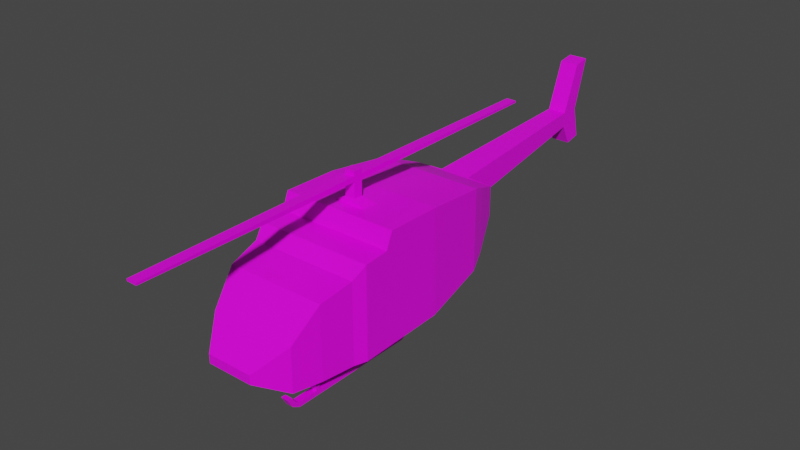 # Source: heli2.blend  (saved by Blender 2.82.7; exported with 4.5.12 LTS)
import bpy
from mathutils import Matrix  # noqa: F401  (used for matrix-valued properties, if any)

bpy.ops.wm.read_factory_settings(use_empty=True)
scene = bpy.context.scene
scene.name = 'Scene'

# ---- collections
col_collection = bpy.data.collections.new('Collection'); scene.collection.children.link(col_collection)

# ---- images (referenced by path relative to the original .blend; pixels are not part of the script)
import os
ASSET_DIR = os.environ.get("B2B_ASSET_DIR", "")  # directory of the original .blend (textures are referenced by path, not embedded)
HERE = os.path.dirname(os.path.abspath(__file__))  # packed textures are extracted next to this script under _unpacked/

def load_image(name, relpath, width, height, colorspace="sRGB"):
    """Load a texture the original file referenced (path relative to the .blend, or extracted next to this script)."""
    p = next((c for c in (os.path.join(HERE, relpath), os.path.join(ASSET_DIR, relpath)) if relpath and os.path.exists(c)), "")
    if p:
        img = bpy.data.images.load(p, check_existing=True)
        img.name = name
    else:  # same state as the original file: an image datablock whose file is absent (Cycles renders it pink)
        img = bpy.data.images.new(name, width, height)
        img.source = "FILE"
        img.filepath = "//" + (relpath or name)
    img.colorspace_settings.name = colorspace
    return img
img_texture_heli_png = load_image('texture_heli.png', 'texture_heli.png', 1024, 1024, 'sRGB')

# ---- materials (node trees are filled in below, after node groups)
mat_material = bpy.data.materials.new('Material')
mat_material.alpha_threshold = 0.0
mat_material.use_transparent_shadow = False
mat_material.line_color = (0.0, 0.0, 0.0, 1.0)

# ---- material node trees
mat_material.use_nodes = True; mat_material.node_tree.nodes.clear()
_N = mat_material.node_tree.nodes; _L = mat_material.node_tree.links
n0 = _N.new('ShaderNodeOutputMaterial'); n0.name = 'Material Output'; n0.location = (300, 300)
n1 = _N.new('ShaderNodeBsdfPrincipled'); n1.name = 'Principled BSDF'; n1.location = (10, 300)
n1.distribution = 'GGX'
n1.subsurface_method = 'BURLEY'
n1.inputs[2].default_value = 0.4
n1.inputs[3].default_value = 1.45
n1.inputs[27].default_value = (0.0, 0.0, 0.0, 1.0)
n1.inputs[28].default_value = 1.0
n2 = _N.new('ShaderNodeTexImage'); n2.name = 'Image Texture'; n2.location = (-280, 280)
n2.image = img_texture_heli_png
_L.new(n1.outputs[0], n0.inputs[0])
_L.new(n2.outputs[0], n1.inputs[0])
n0.is_active_output = True

# ---- world
world_world = bpy.data.worlds.new('World'); scene.world = world_world
world_world.use_nodes = True; world_world.node_tree.nodes.clear()
_N = world_world.node_tree.nodes; _L = world_world.node_tree.links
n0 = _N.new('ShaderNodeOutputWorld'); n0.name = 'World Output'; n0.location = (300, 300)
n1 = _N.new('ShaderNodeBackground'); n1.name = 'Background'; n1.location = (10, 300)
n1.inputs[0].default_value = (0.05088, 0.05088, 0.05088, 1.0)
_L.new(n1.outputs[0], n0.inputs[0])
n0.is_active_output = True
world_world.color = (0.05088, 0.05088, 0.05088)
world_world.use_sun_shadow = False
world_world.sun_shadow_jitter_overblur = 0.0

# ---- meshes
me_cube = bpy.data.meshes.new('Cube')
me_cube.from_pydata([(-0.04647, -0.3645, -0.1334), (-0.04647, -0.3645, -0.1513), (-0.01902, 0.6355, 0.1142), (-0.01902, 0.6204, -0.05231), (-0.08611, -0.3117, -0.09169), (-0.1087, -0.1931, -0.01893), (-0.1087, 0.1355, 0.02362), (-0.08491, 0.213, -0.006578), (-0.01902, 0.5663, 0.01401), (-0.01902, 0.5663, -0.01676), (-0.08491, 0.213, -0.06618), (-0.1087, 0.1355, -0.1417), (-0.1087, -0.1931, -0.1788), (-0.08611, -0.3117, -0.1788), (-0.1, -0.2572, -0.0344), (-0.1, -0.2572, -0.1788), (-0.1175, 0.008902, 0.03742), (-0.1175, 0.008902, -0.1734), (-0.1175, -0.105, -0.1764), (-0.1175, -0.105, 0.0398), (-0.1175, -0.1186, -0.1768), (-0.1175, -0.1186, 0.007731), (-0.1175, -0.1682, -0.1781), (-0.1175, -0.1682, 0.003475), (-0.1, 0.1666, 0.01152), (-0.1, 0.1666, -0.1186), (-0.01902, 0.6023, 0.1093), (-0.01902, 0.5872, -0.05885), (-0.04647, -0.3645, -0.1424), (-0.01902, 0.6049, 0.01269), (-0.08611, -0.3117, -0.1352), (-0.1087, -0.1931, -0.09884), (-0.1087, 0.1355, -0.05903), (-0.08491, 0.213, -0.03638), (-0.01902, 0.5663, -0.001373), (-0.1, -0.2572, -0.1066), (-0.1175, 0.008902, -0.06802), (-0.1175, -0.105, -0.06832), (-0.1175, -0.1186, -0.08453), (-0.1175, -0.1682, -0.08731), (-0.1, 0.1666, -0.05353), (-0.01902, 0.586, 0.009342), (-0.03115, 0.2166, -0.006364), (-0.03115, 0.2166, -0.06567), (-0.03115, 0.2166, -0.03602), (3.779e-08, -0.3645, -0.1513), (-4.964e-08, 0.6355, 0.1142), (-4.832e-08, 0.6204, -0.05231), (3.779e-08, -0.3645, -0.1334), (3.317e-08, -0.3117, -0.1788), (2.281e-08, -0.1931, -0.1788), (-5.924e-09, 0.1355, -0.1417), (-1.269e-08, 0.213, -0.06618), (-4.358e-08, 0.5663, -0.01676), (3.317e-08, -0.3117, -0.09169), (2.281e-08, -0.1931, -0.01893), (-5.924e-09, 0.1355, 0.02362), (-1.269e-08, 0.213, -0.006578), (-4.358e-08, 0.5663, 0.01401), (2.841e-08, -0.2572, -0.0344), (2.98e-08, -0.2541, -0.1788), (5.146e-09, 0.008902, 0.03742), (5.146e-09, 0.008902, -0.1734), (1.511e-08, -0.105, -0.1764), (1.511e-08, -0.105, 0.0398), (1.629e-08, -0.1186, 0.007731), (1.629e-08, -0.1186, -0.1768), (2.063e-08, -0.1682, -0.1781), (2.063e-08, -0.1682, 0.003475), (-8.637e-09, 0.1666, 0.01152), (-8.637e-09, 0.1666, -0.1186), (-4.541e-08, 0.5872, -0.05885), (-4.673e-08, 0.6023, 0.1093), (3.779e-08, -0.3645, -0.1424), (-4.696e-08, 0.6049, 0.01269), (-1.301e-08, 0.2166, -0.006364), (-1.301e-08, 0.2166, -0.06567), (-0.03173, -0.07735, 0.03893), (-0.03173, -0.04665, 0.03829), (4.657e-10, -0.04665, 0.03829), (4.657e-10, -0.07735, 0.03893), (-0.01013, -0.07518, 0.05151), (-0.01013, -0.05676, 0.05113), (4.657e-10, -0.05676, 0.05113), (4.657e-10, -0.07518, 0.05151), (-0.01013, -0.07453, 0.08243), (-0.01013, -0.05611, 0.08205), (4.657e-10, -0.05611, 0.08205), (4.657e-10, -0.07453, 0.08243), (-0.01013, -0.07453, 0.09239), (-0.01013, -0.05611, 0.09201), (4.657e-10, -0.05611, 0.09201), (4.657e-10, -0.07453, 0.09239), (-0.01013, -0.07453, 0.102), (-0.01013, -0.05611, 0.1016), (4.657e-10, -0.05611, 0.1016), (4.657e-10, -0.07453, 0.102), (4.657e-10, -0.05611, 0.08205), (-0.01013, -0.05611, 0.08205), (4.657e-10, -0.05611, 0.09201), (-0.01013, -0.05611, 0.09201), (4.657e-10, -0.05611, 0.08205), (-0.01013, -0.05611, 0.08205), (4.657e-10, -0.05611, 0.09201), (-0.01013, -0.05611, 0.09201), (4.657e-10, 0.3939, 0.08503), (-0.01013, 0.3939, 0.08503), (4.657e-10, 0.3939, 0.08925), (-0.01013, 0.3939, 0.08925), (4.657e-10, -0.5245, 0.08519), (-0.01013, -0.5245, 0.08519), (4.657e-10, -0.5245, 0.08941), (-0.01013, -0.5245, 0.08941), (-0.07943, -0.2448, -0.1788), (-0.07943, -0.2528, -0.1788), (-0.06592, -0.2448, -0.1788), (-0.06592, -0.2528, -0.1788), (-0.07943, -0.07451, -0.1747), (-0.07943, -0.08289, -0.1752), (-0.06592, -0.07451, -0.1747), (-0.06592, -0.08289, -0.1752), (-0.07943, -0.2448, -0.2093), (-0.07943, -0.2528, -0.2093), (-0.06592, -0.2448, -0.2093), (-0.06592, -0.2528, -0.2093), (-0.07943, -0.07451, -0.2093), (-0.06592, -0.07451, -0.2093), (-0.07943, -0.2448, -0.2186), (-0.07943, -0.2528, -0.2186), (-0.06592, -0.2448, -0.2186), (-0.06592, -0.2528, -0.2186), (-0.07943, -0.07451, -0.2186), (-0.06592, -0.07451, -0.2186), (-0.07943, -0.08326, -0.2093), (-0.06592, -0.08326, -0.2093), (-0.07943, -0.08326, -0.2186), (-0.06592, -0.08326, -0.2186), (-0.07943, -0.03412, -0.2093), (-0.06592, -0.03412, -0.2093), (-0.07943, -0.03412, -0.2186), (-0.06592, -0.03412, -0.2186), (-0.07943, -0.02818, -0.2042), (-0.06592, -0.02818, -0.2042), (-0.07943, -0.02285, -0.2118), (-0.06592, -0.02285, -0.2118), (-0.07943, -0.01609, -0.1885), (-0.06592, -0.01609, -0.1885), (-0.07943, -0.007116, -0.1908), (-0.06592, -0.007116, -0.1908), (-0.07943, -0.2919, -0.2093), (-0.06592, -0.2919, -0.2093), (-0.07943, -0.2919, -0.2186), (-0.06592, -0.2919, -0.2186), (-0.07943, -0.3012, -0.2034), (-0.06592, -0.3012, -0.2034), (-0.07943, -0.3077, -0.2099), (-0.06592, -0.3077, -0.2099), (-0.07943, -0.3094, -0.1911), (-0.06592, -0.3094, -0.1911), (-0.07943, -0.3187, -0.191), (-0.06592, -0.3187, -0.191)], [], [(71, 27, 3, 47), (41, 26, 2, 29), (73, 48, 0, 28), (28, 0, 4, 30), (35, 14, 5, 31), (36, 16, 6, 32), (40, 24, 7, 33), (44, 42, 8, 34), (45, 1, 13, 49), (50, 60, 116, 115), (62, 17, 11, 51), (70, 25, 10, 52), (76, 43, 9, 53), (49, 13, 15, 60), (30, 4, 14, 35), (63, 18, 118, 120), (37, 19, 16, 36), (38, 21, 19, 37), (66, 20, 18, 63), (67, 22, 20, 66), (39, 23, 21, 38), (31, 5, 23, 39), (50, 12, 22, 67), (51, 11, 25, 70), (32, 6, 24, 40), (34, 8, 26, 41), (53, 9, 27, 71), (9, 34, 41, 27), (11, 32, 40, 25), (12, 31, 39, 22), (22, 39, 38, 20), (20, 38, 37, 18), (18, 37, 36, 17), (13, 30, 35, 15), (43, 44, 34, 9), (25, 40, 33, 10), (17, 36, 32, 11), (15, 35, 31, 12), (1, 28, 30, 13), (45, 73, 28, 1), (27, 41, 29, 3), (10, 33, 44, 43), (52, 10, 43, 76), (33, 7, 42, 44), (7, 57, 75, 42), (3, 29, 74, 47), (8, 58, 72, 26), (6, 56, 69, 24), (5, 55, 68, 23), (23, 68, 65, 21), (21, 65, 64, 19), (61, 16, 78, 79), (4, 54, 59, 14), (42, 75, 58, 8), (24, 69, 57, 7), (16, 61, 56, 6), (14, 59, 55, 5), (0, 48, 54, 4), (29, 2, 46, 74), (26, 72, 46, 2), (79, 78, 82, 83), (16, 19, 77, 78), (19, 64, 80, 77), (64, 61, 79, 80), (81, 84, 88, 85), (77, 80, 84, 81), (78, 77, 81, 82), (80, 79, 83, 84), (88, 87, 91, 92), (82, 81, 85, 86), (84, 83, 87, 88), (83, 82, 86, 87), (89, 92, 96, 93), (90, 91, 99, 100), (89, 85, 110, 112), (86, 85, 89, 90), (93, 96, 95, 94), (90, 89, 93, 94), (92, 91, 95, 96), (91, 90, 94, 95), (105, 106, 108, 107), (86, 90, 100, 98), (87, 86, 98, 97), (91, 87, 97, 99), (101, 103, 104, 102), (102, 104, 108, 106), (104, 103, 107, 108), (103, 101, 105, 107), (101, 102, 106, 105), (110, 109, 111, 112), (85, 88, 109, 110), (88, 92, 111, 109), (92, 89, 112, 111), (113, 115, 123, 121), (60, 15, 114, 116), (15, 12, 113, 114), (12, 50, 115, 113), (115, 116, 124, 123), (18, 17, 117, 118), (17, 62, 119, 117), (62, 63, 120, 119), (122, 121, 127, 128), (124, 122, 149, 150), (120, 118, 133, 134), (118, 117, 125, 133), (116, 114, 122, 124), (119, 120, 134, 126), (114, 113, 121, 122), (117, 119, 126, 125), (130, 128, 127, 129), (136, 135, 131, 132), (126, 134, 136, 132), (131, 125, 137, 139), (123, 124, 130, 129), (121, 123, 134, 133), (133, 125, 131, 135), (133, 134, 136, 135), (123, 129, 136, 134), (129, 127, 135, 136), (127, 121, 133, 135), (138, 140, 144, 142), (125, 126, 138, 137), (132, 131, 139, 140), (126, 132, 140, 138), (143, 141, 145, 147), (137, 138, 142, 141), (139, 137, 141, 143), (140, 139, 143, 144), (145, 146, 148, 147), (144, 143, 147, 148), (142, 144, 148, 146), (141, 142, 146, 145), (149, 151, 155, 153), (122, 128, 151, 149), (128, 130, 152, 151), (130, 124, 150, 152), (156, 154, 158, 160), (150, 149, 153, 154), (152, 150, 154, 156), (151, 152, 156, 155), (158, 157, 159, 160), (155, 156, 160, 159), (153, 155, 159, 157), (154, 153, 157, 158)])
_uv = me_cube.uv_layers.new(name='UVMap')
_uv.uv.foreach_set('vector', [0.9386, 0.7872, 0.9386, 0.7872, 0.9705, 0.7935, 0.9705, 0.7935, 0.9374, 0.8526, 0.9531, 0.9486, 0.9849, 0.9533, 0.9556, 0.8559, 0.02541, 0.7071, 0.02541, 0.7156, 0.02541, 0.7156, 0.02541, 0.7071, 0.02541, 0.7071, 0.02541, 0.7156, 0.07607, 0.7557, 0.07607, 0.7139, 0.1284, 0.7414, 0.1284, 0.8107, 0.1898, 0.8255, 0.1898, 0.7488, 0.3837, 0.7784, 0.3837, 0.8796, 0.5052, 0.8663, 0.5052, 0.787, 0.535, 0.7923, 0.535, 0.8547, 0.5795, 0.8374, 0.5795, 0.8088, 0.583, 0.8091, 0.583, 0.8376, 0.9185, 0.8571, 0.9185, 0.8424, 0.02541, 0.6985, 0.02541, 0.6985, 0.07607, 0.6722, 0.07607, 0.6722, 0.1898, 0.6722, 0.1313, 0.6722, 0.1326, 0.6722, 0.1402, 0.6722, 0.3837, 0.6772, 0.3837, 0.6772, 0.5052, 0.7077, 0.5052, 0.7077, 0.535, 0.7299, 0.535, 0.7299, 0.5795, 0.7802, 0.5795, 0.7802, 0.583, 0.7807, 0.583, 0.7807, 0.9185, 0.8276, 0.9185, 0.8276, 0.07607, 0.6722, 0.07607, 0.6722, 0.1284, 0.6722, 0.1313, 0.6722, 0.07607, 0.7139, 0.07607, 0.7557, 0.1284, 0.8107, 0.1284, 0.7414, 0.2743, 0.6744, 0.2743, 0.6744, 0.2956, 0.6756, 0.2956, 0.6756, 0.2743, 0.7781, 0.2743, 0.8819, 0.3837, 0.8796, 0.3837, 0.7784, 0.2613, 0.7626, 0.2613, 0.8511, 0.2743, 0.8819, 0.2743, 0.7781, 0.2613, 0.674, 0.2613, 0.674, 0.2743, 0.6744, 0.2743, 0.6744, 0.2137, 0.6728, 0.2137, 0.6728, 0.2613, 0.674, 0.2613, 0.674, 0.2137, 0.7599, 0.2137, 0.847, 0.2613, 0.8511, 0.2613, 0.7626, 0.1898, 0.7488, 0.1898, 0.8255, 0.2137, 0.847, 0.2137, 0.7599, 0.1898, 0.6722, 0.1898, 0.6722, 0.2137, 0.6728, 0.2137, 0.6728, 0.5052, 0.7077, 0.5052, 0.7077, 0.535, 0.7299, 0.535, 0.7299, 0.5052, 0.787, 0.5052, 0.8663, 0.535, 0.8547, 0.535, 0.7923, 0.9185, 0.8424, 0.9185, 0.8571, 0.9531, 0.9486, 0.9374, 0.8526, 0.9185, 0.8276, 0.9185, 0.8276, 0.9386, 0.7872, 0.9386, 0.7872, 0.9185, 0.8276, 0.9185, 0.8424, 0.9374, 0.8526, 0.9386, 0.7872, 0.5052, 0.7077, 0.5052, 0.787, 0.535, 0.7923, 0.535, 0.7299, 0.1898, 0.6722, 0.1898, 0.7488, 0.2137, 0.7599, 0.2137, 0.6728, 0.2137, 0.6728, 0.2137, 0.7599, 0.2613, 0.7626, 0.2613, 0.674, 0.2613, 0.674, 0.2613, 0.7626, 0.2743, 0.7781, 0.2743, 0.6744, 0.2743, 0.6744, 0.2743, 0.7781, 0.3837, 0.7784, 0.3837, 0.6772, 0.07607, 0.6722, 0.07607, 0.7139, 0.1284, 0.7414, 0.1284, 0.6722, 0.583, 0.7807, 0.583, 0.8091, 0.9185, 0.8424, 0.9185, 0.8276, 0.535, 0.7299, 0.535, 0.7923, 0.5795, 0.8088, 0.5795, 0.7802, 0.3837, 0.6772, 0.3837, 0.7784, 0.5052, 0.787, 0.5052, 0.7077, 0.1284, 0.6722, 0.1284, 0.7414, 0.1898, 0.7488, 0.1898, 0.6722, 0.02541, 0.6985, 0.02541, 0.7071, 0.07607, 0.7139, 0.07607, 0.6722, 0.02541, 0.6985, 0.02541, 0.7071, 0.02541, 0.7071, 0.02541, 0.6985, 0.9386, 0.7872, 0.9374, 0.8526, 0.9556, 0.8559, 0.9705, 0.7935, 0.5795, 0.7802, 0.5795, 0.8088, 0.583, 0.8091, 0.583, 0.7807, 0.5795, 0.7802, 0.5795, 0.7802, 0.583, 0.7807, 0.583, 0.7807, 0.5795, 0.8088, 0.5795, 0.8374, 0.583, 0.8376, 0.583, 0.8091, 0.5795, 0.8374, 0.5795, 0.8374, 0.583, 0.8376, 0.583, 0.8376, 0.9705, 0.7935, 0.9556, 0.8559, 0.9556, 0.8559, 0.9705, 0.7935, 0.9185, 0.8571, 0.9185, 0.8571, 0.9531, 0.9486, 0.9531, 0.9486, 0.5052, 0.8663, 0.5052, 0.8663, 0.535, 0.8547, 0.535, 0.8547, 0.1898, 0.8255, 0.1898, 0.8255, 0.2137, 0.847, 0.2137, 0.847, 0.2137, 0.847, 0.2137, 0.847, 0.2613, 0.8511, 0.2613, 0.8511, 0.2613, 0.8511, 0.2613, 0.8511, 0.2743, 0.8819, 0.2743, 0.8819, 0.3837, 0.8796, 0.3837, 0.8796, 0.3304, 0.8804, 0.3304, 0.8804, 0.07607, 0.7557, 0.07607, 0.7557, 0.1284, 0.8107, 0.1284, 0.8107, 0.583, 0.8376, 0.583, 0.8376, 0.9185, 0.8571, 0.9185, 0.8571, 0.535, 0.8547, 0.535, 0.8547, 0.5795, 0.8374, 0.5795, 0.8374, 0.3837, 0.8796, 0.3837, 0.8796, 0.5052, 0.8663, 0.5052, 0.8663, 0.1284, 0.8107, 0.1284, 0.8107, 0.1898, 0.8255, 0.1898, 0.8255, 0.02541, 0.7156, 0.02541, 0.7156, 0.07607, 0.7557, 0.07607, 0.7557, 0.9556, 0.8559, 0.9849, 0.9533, 0.9849, 0.9533, 0.9556, 0.8559, 0.9531, 0.9486, 0.9531, 0.9486, 0.9849, 0.9533, 0.9849, 0.9533, 0.3304, 0.8804, 0.3304, 0.8804, 0.3207, 0.8927, 0.3207, 0.8927, 0.3837, 0.8796, 0.2743, 0.8819, 0.3009, 0.881, 0.3304, 0.8804, 0.2743, 0.8819, 0.2743, 0.8819, 0.3009, 0.881, 0.3009, 0.881, 0.2743, 0.8819, 0.3837, 0.8796, 0.3304, 0.8804, 0.3009, 0.881, 0.303, 0.8931, 0.303, 0.8931, 0.4447, 0.977, 0.4447, 0.977, 0.3009, 0.881, 0.3009, 0.881, 0.303, 0.8931, 0.303, 0.8931, 0.3304, 0.8804, 0.3009, 0.881, 0.303, 0.8931, 0.3207, 0.8927, 0.3009, 0.881, 0.3304, 0.8804, 0.3207, 0.8927, 0.303, 0.8931, 0.4447, 0.977, 0.4624, 0.9767, 0.4624, 0.9862, 0.4447, 0.9866, 0.3207, 0.8927, 0.303, 0.8931, 0.4447, 0.977, 0.4624, 0.9767, 0.303, 0.8931, 0.3207, 0.8927, 0.4624, 0.9767, 0.4447, 0.977, 0.3207, 0.8927, 0.3207, 0.8927, 0.4624, 0.9767, 0.4624, 0.9767, 0.4447, 0.9866, 0.4447, 0.9866, 0.4447, 0.9958, 0.4447, 0.9958, 0.4624, 0.9862, 0.4624, 0.9862, 0.4624, 0.9862, 0.4624, 0.9862, 0.4447, 0.9866, 0.4447, 0.977, 0.01289, 0.9797, 0.01289, 0.9837, 0.4624, 0.9767, 0.4447, 0.977, 0.4447, 0.9866, 0.4624, 0.9862, 0.4447, 0.9958, 0.4447, 0.9958, 0.4624, 0.9954, 0.4624, 0.9954, 0.4624, 0.9862, 0.4447, 0.9866, 0.4447, 0.9958, 0.4624, 0.9954, 0.4447, 0.9866, 0.4624, 0.9862, 0.4624, 0.9954, 0.4447, 0.9958, 0.4624, 0.9862, 0.4624, 0.9862, 0.4624, 0.9954, 0.4624, 0.9954, 0.8941, 0.9795, 0.8941, 0.9795, 0.8941, 0.9836, 0.8941, 0.9836, 0.4624, 0.9767, 0.4624, 0.9862, 0.4624, 0.9862, 0.4624, 0.9767, 0.4624, 0.9767, 0.4624, 0.9767, 0.4624, 0.9767, 0.4624, 0.9767, 0.4624, 0.9862, 0.4624, 0.9767, 0.4624, 0.9767, 0.4624, 0.9862, 0.4624, 0.9767, 0.4624, 0.9862, 0.4624, 0.9862, 0.4624, 0.9767, 0.4624, 0.9767, 0.4624, 0.9862, 0.8941, 0.9836, 0.8941, 0.9795, 0.4624, 0.9862, 0.4624, 0.9862, 0.8941, 0.9836, 0.8941, 0.9836, 0.4624, 0.9862, 0.4624, 0.9767, 0.8941, 0.9795, 0.8941, 0.9836, 0.4624, 0.9767, 0.4624, 0.9767, 0.8941, 0.9795, 0.8941, 0.9795, 0.01289, 0.9797, 0.01289, 0.9797, 0.01289, 0.9837, 0.01289, 0.9837, 0.4447, 0.977, 0.4447, 0.977, 0.01289, 0.9797, 0.01289, 0.9797, 0.4447, 0.977, 0.4447, 0.9866, 0.01289, 0.9837, 0.01289, 0.9797, 0.4447, 0.9866, 0.4447, 0.9866, 0.01289, 0.9837, 0.01289, 0.9837, 0.1402, 0.6722, 0.1402, 0.6722, 0.1402, 0.6429, 0.1402, 0.6429, 0.1313, 0.6722, 0.1284, 0.6722, 0.1326, 0.6722, 0.1326, 0.6722, 0.1284, 0.6722, 0.1898, 0.6722, 0.1402, 0.6722, 0.1326, 0.6722, 0.1898, 0.6722, 0.1898, 0.6722, 0.1402, 0.6722, 0.1402, 0.6722, 0.1402, 0.6722, 0.1326, 0.6722, 0.1326, 0.6429, 0.1402, 0.6429, 0.2743, 0.6744, 0.3837, 0.6772, 0.3036, 0.6761, 0.2956, 0.6756, 0.3837, 0.6772, 0.3837, 0.6772, 0.3036, 0.6761, 0.3036, 0.6761, 0.3837, 0.6772, 0.2743, 0.6744, 0.2956, 0.6756, 0.3036, 0.6761, 0.1326, 0.6429, 0.1402, 0.6429, 0.1402, 0.634, 0.1326, 0.634, 0.1326, 0.6429, 0.1326, 0.6429, 0.09508, 0.6429, 0.09508, 0.6429, 0.2956, 0.6756, 0.2956, 0.6756, 0.2952, 0.6429, 0.2952, 0.6429, 0.2956, 0.6756, 0.3036, 0.6761, 0.3036, 0.6429, 0.2952, 0.6429, 0.1326, 0.6722, 0.1326, 0.6722, 0.1326, 0.6429, 0.1326, 0.6429, 0.3036, 0.6761, 0.2956, 0.6756, 0.2952, 0.6429, 0.3036, 0.6429, 0.1326, 0.6722, 0.1402, 0.6722, 0.1402, 0.6429, 0.1326, 0.6429, 0.3036, 0.6761, 0.3036, 0.6761, 0.3036, 0.6429, 0.3036, 0.6429, 0.1326, 0.634, 0.1326, 0.634, 0.1402, 0.634, 0.1402, 0.634, 0.2952, 0.634, 0.2952, 0.634, 0.3036, 0.634, 0.3036, 0.634, 0.3036, 0.6429, 0.2952, 0.6429, 0.2952, 0.634, 0.3036, 0.634, 0.3036, 0.634, 0.3036, 0.6429, 0.3424, 0.6429, 0.3424, 0.634, 0.1402, 0.6429, 0.1326, 0.6429, 0.1326, 0.634, 0.1402, 0.634, 0.1402, 0.6429, 0.1402, 0.6429, 0.2952, 0.6429, 0.2952, 0.6429, 0.2952, 0.6429, 0.3036, 0.6429, 0.3036, 0.634, 0.2952, 0.634, 0.2952, 0.6429, 0.2952, 0.6429, 0.2952, 0.634, 0.2952, 0.634, 0.1402, 0.6429, 0.1402, 0.634, 0.2952, 0.634, 0.2952, 0.6429, 0.1402, 0.634, 0.1402, 0.634, 0.2952, 0.634, 0.2952, 0.634, 0.1402, 0.634, 0.1402, 0.6429, 0.2952, 0.6429, 0.2952, 0.634, 0.3424, 0.6429, 0.3424, 0.634, 0.3532, 0.6405, 0.3481, 0.6478, 0.3036, 0.6429, 0.3036, 0.6429, 0.3424, 0.6429, 0.3424, 0.6429, 0.3036, 0.634, 0.3036, 0.634, 0.3424, 0.634, 0.3424, 0.634, 0.3036, 0.6429, 0.3036, 0.634, 0.3424, 0.634, 0.3424, 0.6429, 0.3532, 0.6405, 0.3481, 0.6478, 0.3597, 0.6628, 0.3683, 0.6606, 0.3424, 0.6429, 0.3424, 0.6429, 0.3481, 0.6478, 0.3481, 0.6478, 0.3424, 0.634, 0.3424, 0.6429, 0.3481, 0.6478, 0.3532, 0.6405, 0.3424, 0.634, 0.3424, 0.634, 0.3532, 0.6405, 0.3532, 0.6405, 0.3597, 0.6628, 0.3597, 0.6628, 0.3683, 0.6606, 0.3683, 0.6606, 0.3532, 0.6405, 0.3532, 0.6405, 0.3683, 0.6606, 0.3683, 0.6606, 0.3481, 0.6478, 0.3532, 0.6405, 0.3683, 0.6606, 0.3597, 0.6628, 0.3481, 0.6478, 0.3481, 0.6478, 0.3597, 0.6628, 0.3597, 0.6628, 0.09508, 0.6429, 0.09508, 0.634, 0.07986, 0.6423, 0.08616, 0.6485, 0.1326, 0.6429, 0.1326, 0.634, 0.09508, 0.634, 0.09508, 0.6429, 0.1326, 0.634, 0.1326, 0.634, 0.09508, 0.634, 0.09508, 0.634, 0.1326, 0.634, 0.1326, 0.6429, 0.09508, 0.6429, 0.09508, 0.634, 0.07986, 0.6423, 0.08616, 0.6485, 0.07826, 0.6603, 0.06937, 0.6604, 0.09508, 0.6429, 0.09508, 0.6429, 0.08616, 0.6485, 0.08616, 0.6485, 0.09508, 0.634, 0.09508, 0.6429, 0.08616, 0.6485, 0.07986, 0.6423, 0.09508, 0.634, 0.09508, 0.634, 0.07986, 0.6423, 0.07986, 0.6423, 0.07826, 0.6603, 0.07826, 0.6603, 0.06937, 0.6604, 0.06937, 0.6604, 0.07986, 0.6423, 0.07986, 0.6423, 0.06937, 0.6604, 0.06937, 0.6604, 0.08616, 0.6485, 0.07986, 0.6423, 0.06937, 0.6604, 0.07826, 0.6603, 0.08616, 0.6485, 0.08616, 0.6485, 0.07826, 0.6603, 0.07826, 0.6603])
me_cube.materials.append(mat_material)
me_cube.use_remesh_preserve_volume = False
me_cube.use_remesh_preserve_attributes = False
me_cube.use_mirror_vertex_groups = False
me_cube.update()

# ---- objects
ob_mesh_heli = bpy.data.objects.new('mesh_heli', me_cube)

# ---- transforms, parenting, visibility, modifiers, constraints
ob_mesh_heli.location = (0.0, 0.0, 0.0)
ob_mesh_heli.lock_rotations_4d = False
ob_mesh_heli.empty_display_type = 'ARROWS'
ob_mesh_heli.lineart.crease_threshold = 0.0
_m = ob_mesh_heli.modifiers.new('Mirror', 'MIRROR')

# ---- collection membership
col_collection.objects.link(ob_mesh_heli)

# ---- scene / render settings (as saved in the file)
scene.frame_start = 1; scene.frame_end = 250; scene.frame_set(1)
scene.render.engine = 'BLENDER_EEVEE_NEXT'
scene.cycles.use_denoising = False
scene.cycles.samples = 128
scene.cycles.sampling_pattern = 'TABULATED_SOBOL'
scene.cycles.use_adaptive_sampling = False
scene.cycles.use_light_tree = False
scene.view_settings.view_transform = 'Filmic'
bpy.context.view_layer.update()

# ---- added for rendering (the .blend has no active camera and no usable light): camera, sun
cam_auto = bpy.data.cameras.new('AutoCamera')
cam_auto.lens = 50.0
cam_auto.sensor_width = 36.0
cam_auto.clip_end = 1000.0
ob_auto_camera = bpy.data.objects.new('AutoCamera', cam_auto)
scene.collection.objects.link(ob_auto_camera)
ob_auto_camera.location = (1.13758, -1.3096, 0.8579)
ob_auto_camera.rotation_euler = (1.09748, -7.21219e-08, 0.694738)
scene.camera = ob_auto_camera
light_auto_sun = bpy.data.lights.new('AutoSun', 'SUN')
light_auto_sun.energy = 3.0
light_auto_sun.angle = 0.0523599
ob_auto_sun = bpy.data.objects.new('AutoSun', light_auto_sun)
scene.collection.objects.link(ob_auto_sun)
ob_auto_sun.rotation_euler = (0.872665, 0.174533, 0.523599)
bpy.context.view_layer.update()

